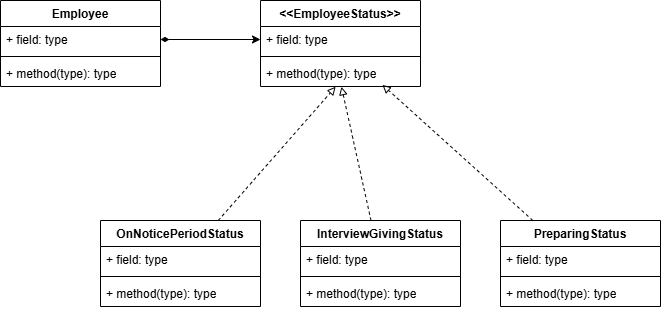

The diagram above was exported from draw.io. Its source (the exported page's mxGraphModel, read from the mxfile embedded in the PNG):
<mxGraphModel dx="1162" dy="684" grid="1" gridSize="10" guides="1" tooltips="1" connect="1" arrows="1" fold="1" page="1" pageScale="1" pageWidth="850" pageHeight="1100" math="0" shadow="0">
  <root>
    <mxCell id="0" />
    <mxCell id="1" parent="0" />
    <mxCell id="bSEBAsfJsvSUDBxyr274-1" value="Employee" style="swimlane;fontStyle=1;align=center;verticalAlign=top;childLayout=stackLayout;horizontal=1;startSize=26;horizontalStack=0;resizeParent=1;resizeParentMax=0;resizeLast=0;collapsible=1;marginBottom=0;whiteSpace=wrap;html=1;" vertex="1" parent="1">
      <mxGeometry x="130" y="70" width="160" height="86" as="geometry" />
    </mxCell>
    <mxCell id="bSEBAsfJsvSUDBxyr274-2" value="+ field: type" style="text;strokeColor=none;fillColor=none;align=left;verticalAlign=top;spacingLeft=4;spacingRight=4;overflow=hidden;rotatable=0;points=[[0,0.5],[1,0.5]];portConstraint=eastwest;whiteSpace=wrap;html=1;" vertex="1" parent="bSEBAsfJsvSUDBxyr274-1">
      <mxGeometry y="26" width="160" height="26" as="geometry" />
    </mxCell>
    <mxCell id="bSEBAsfJsvSUDBxyr274-3" value="" style="line;strokeWidth=1;fillColor=none;align=left;verticalAlign=middle;spacingTop=-1;spacingLeft=3;spacingRight=3;rotatable=0;labelPosition=right;points=[];portConstraint=eastwest;strokeColor=inherit;" vertex="1" parent="bSEBAsfJsvSUDBxyr274-1">
      <mxGeometry y="52" width="160" height="8" as="geometry" />
    </mxCell>
    <mxCell id="bSEBAsfJsvSUDBxyr274-4" value="+ method(type): type" style="text;strokeColor=none;fillColor=none;align=left;verticalAlign=top;spacingLeft=4;spacingRight=4;overflow=hidden;rotatable=0;points=[[0,0.5],[1,0.5]];portConstraint=eastwest;whiteSpace=wrap;html=1;" vertex="1" parent="bSEBAsfJsvSUDBxyr274-1">
      <mxGeometry y="60" width="160" height="26" as="geometry" />
    </mxCell>
    <mxCell id="bSEBAsfJsvSUDBxyr274-5" value="&amp;lt;&amp;lt;EmployeeStatus&amp;gt;&amp;gt;" style="swimlane;fontStyle=1;align=center;verticalAlign=top;childLayout=stackLayout;horizontal=1;startSize=26;horizontalStack=0;resizeParent=1;resizeParentMax=0;resizeLast=0;collapsible=1;marginBottom=0;whiteSpace=wrap;html=1;" vertex="1" parent="1">
      <mxGeometry x="390" y="70" width="160" height="86" as="geometry" />
    </mxCell>
    <mxCell id="bSEBAsfJsvSUDBxyr274-6" value="+ field: type" style="text;strokeColor=none;fillColor=none;align=left;verticalAlign=top;spacingLeft=4;spacingRight=4;overflow=hidden;rotatable=0;points=[[0,0.5],[1,0.5]];portConstraint=eastwest;whiteSpace=wrap;html=1;" vertex="1" parent="bSEBAsfJsvSUDBxyr274-5">
      <mxGeometry y="26" width="160" height="26" as="geometry" />
    </mxCell>
    <mxCell id="bSEBAsfJsvSUDBxyr274-7" value="" style="line;strokeWidth=1;fillColor=none;align=left;verticalAlign=middle;spacingTop=-1;spacingLeft=3;spacingRight=3;rotatable=0;labelPosition=right;points=[];portConstraint=eastwest;strokeColor=inherit;" vertex="1" parent="bSEBAsfJsvSUDBxyr274-5">
      <mxGeometry y="52" width="160" height="8" as="geometry" />
    </mxCell>
    <mxCell id="bSEBAsfJsvSUDBxyr274-8" value="+ method(type): type" style="text;strokeColor=none;fillColor=none;align=left;verticalAlign=top;spacingLeft=4;spacingRight=4;overflow=hidden;rotatable=0;points=[[0,0.5],[1,0.5]];portConstraint=eastwest;whiteSpace=wrap;html=1;" vertex="1" parent="bSEBAsfJsvSUDBxyr274-5">
      <mxGeometry y="60" width="160" height="26" as="geometry" />
    </mxCell>
    <mxCell id="bSEBAsfJsvSUDBxyr274-9" value="PreparingStatus" style="swimlane;fontStyle=1;align=center;verticalAlign=top;childLayout=stackLayout;horizontal=1;startSize=26;horizontalStack=0;resizeParent=1;resizeParentMax=0;resizeLast=0;collapsible=1;marginBottom=0;whiteSpace=wrap;html=1;" vertex="1" parent="1">
      <mxGeometry x="630" y="290" width="160" height="86" as="geometry" />
    </mxCell>
    <mxCell id="bSEBAsfJsvSUDBxyr274-10" value="+ field: type" style="text;strokeColor=none;fillColor=none;align=left;verticalAlign=top;spacingLeft=4;spacingRight=4;overflow=hidden;rotatable=0;points=[[0,0.5],[1,0.5]];portConstraint=eastwest;whiteSpace=wrap;html=1;" vertex="1" parent="bSEBAsfJsvSUDBxyr274-9">
      <mxGeometry y="26" width="160" height="26" as="geometry" />
    </mxCell>
    <mxCell id="bSEBAsfJsvSUDBxyr274-11" value="" style="line;strokeWidth=1;fillColor=none;align=left;verticalAlign=middle;spacingTop=-1;spacingLeft=3;spacingRight=3;rotatable=0;labelPosition=right;points=[];portConstraint=eastwest;strokeColor=inherit;" vertex="1" parent="bSEBAsfJsvSUDBxyr274-9">
      <mxGeometry y="52" width="160" height="8" as="geometry" />
    </mxCell>
    <mxCell id="bSEBAsfJsvSUDBxyr274-12" value="+ method(type): type" style="text;strokeColor=none;fillColor=none;align=left;verticalAlign=top;spacingLeft=4;spacingRight=4;overflow=hidden;rotatable=0;points=[[0,0.5],[1,0.5]];portConstraint=eastwest;whiteSpace=wrap;html=1;" vertex="1" parent="bSEBAsfJsvSUDBxyr274-9">
      <mxGeometry y="60" width="160" height="26" as="geometry" />
    </mxCell>
    <mxCell id="bSEBAsfJsvSUDBxyr274-13" value="InterviewGivingStatus" style="swimlane;fontStyle=1;align=center;verticalAlign=top;childLayout=stackLayout;horizontal=1;startSize=26;horizontalStack=0;resizeParent=1;resizeParentMax=0;resizeLast=0;collapsible=1;marginBottom=0;whiteSpace=wrap;html=1;" vertex="1" parent="1">
      <mxGeometry x="430" y="290" width="160" height="86" as="geometry" />
    </mxCell>
    <mxCell id="bSEBAsfJsvSUDBxyr274-14" value="+ field: type" style="text;strokeColor=none;fillColor=none;align=left;verticalAlign=top;spacingLeft=4;spacingRight=4;overflow=hidden;rotatable=0;points=[[0,0.5],[1,0.5]];portConstraint=eastwest;whiteSpace=wrap;html=1;" vertex="1" parent="bSEBAsfJsvSUDBxyr274-13">
      <mxGeometry y="26" width="160" height="26" as="geometry" />
    </mxCell>
    <mxCell id="bSEBAsfJsvSUDBxyr274-15" value="" style="line;strokeWidth=1;fillColor=none;align=left;verticalAlign=middle;spacingTop=-1;spacingLeft=3;spacingRight=3;rotatable=0;labelPosition=right;points=[];portConstraint=eastwest;strokeColor=inherit;" vertex="1" parent="bSEBAsfJsvSUDBxyr274-13">
      <mxGeometry y="52" width="160" height="8" as="geometry" />
    </mxCell>
    <mxCell id="bSEBAsfJsvSUDBxyr274-16" value="+ method(type): type" style="text;strokeColor=none;fillColor=none;align=left;verticalAlign=top;spacingLeft=4;spacingRight=4;overflow=hidden;rotatable=0;points=[[0,0.5],[1,0.5]];portConstraint=eastwest;whiteSpace=wrap;html=1;" vertex="1" parent="bSEBAsfJsvSUDBxyr274-13">
      <mxGeometry y="60" width="160" height="26" as="geometry" />
    </mxCell>
    <mxCell id="bSEBAsfJsvSUDBxyr274-17" value="OnNoticePeriodStatus" style="swimlane;fontStyle=1;align=center;verticalAlign=top;childLayout=stackLayout;horizontal=1;startSize=26;horizontalStack=0;resizeParent=1;resizeParentMax=0;resizeLast=0;collapsible=1;marginBottom=0;whiteSpace=wrap;html=1;" vertex="1" parent="1">
      <mxGeometry x="230" y="290" width="160" height="86" as="geometry" />
    </mxCell>
    <mxCell id="bSEBAsfJsvSUDBxyr274-18" value="+ field: type" style="text;strokeColor=none;fillColor=none;align=left;verticalAlign=top;spacingLeft=4;spacingRight=4;overflow=hidden;rotatable=0;points=[[0,0.5],[1,0.5]];portConstraint=eastwest;whiteSpace=wrap;html=1;" vertex="1" parent="bSEBAsfJsvSUDBxyr274-17">
      <mxGeometry y="26" width="160" height="26" as="geometry" />
    </mxCell>
    <mxCell id="bSEBAsfJsvSUDBxyr274-19" value="" style="line;strokeWidth=1;fillColor=none;align=left;verticalAlign=middle;spacingTop=-1;spacingLeft=3;spacingRight=3;rotatable=0;labelPosition=right;points=[];portConstraint=eastwest;strokeColor=inherit;" vertex="1" parent="bSEBAsfJsvSUDBxyr274-17">
      <mxGeometry y="52" width="160" height="8" as="geometry" />
    </mxCell>
    <mxCell id="bSEBAsfJsvSUDBxyr274-20" value="+ method(type): type" style="text;strokeColor=none;fillColor=none;align=left;verticalAlign=top;spacingLeft=4;spacingRight=4;overflow=hidden;rotatable=0;points=[[0,0.5],[1,0.5]];portConstraint=eastwest;whiteSpace=wrap;html=1;" vertex="1" parent="bSEBAsfJsvSUDBxyr274-17">
      <mxGeometry y="60" width="160" height="26" as="geometry" />
    </mxCell>
    <mxCell id="bSEBAsfJsvSUDBxyr274-21" style="rounded=0;orthogonalLoop=1;jettySize=auto;html=1;entryX=0.47;entryY=1.009;entryDx=0;entryDy=0;entryPerimeter=0;dashed=1;endArrow=block;endFill=0;" edge="1" parent="1" source="bSEBAsfJsvSUDBxyr274-17" target="bSEBAsfJsvSUDBxyr274-8">
      <mxGeometry relative="1" as="geometry" />
    </mxCell>
    <mxCell id="bSEBAsfJsvSUDBxyr274-23" style="rounded=0;orthogonalLoop=1;jettySize=auto;html=1;entryX=0.506;entryY=1.009;entryDx=0;entryDy=0;entryPerimeter=0;dashed=1;endArrow=block;endFill=0;" edge="1" parent="1" source="bSEBAsfJsvSUDBxyr274-13" target="bSEBAsfJsvSUDBxyr274-8">
      <mxGeometry relative="1" as="geometry" />
    </mxCell>
    <mxCell id="bSEBAsfJsvSUDBxyr274-24" style="rounded=0;orthogonalLoop=1;jettySize=auto;html=1;entryX=0.762;entryY=0.936;entryDx=0;entryDy=0;entryPerimeter=0;dashed=1;endArrow=block;endFill=0;" edge="1" parent="1" source="bSEBAsfJsvSUDBxyr274-9" target="bSEBAsfJsvSUDBxyr274-8">
      <mxGeometry relative="1" as="geometry" />
    </mxCell>
    <mxCell id="bSEBAsfJsvSUDBxyr274-25" style="edgeStyle=orthogonalEdgeStyle;rounded=0;orthogonalLoop=1;jettySize=auto;html=1;exitX=0;exitY=0.5;exitDx=0;exitDy=0;entryX=1;entryY=0.5;entryDx=0;entryDy=0;endArrow=diamondThin;endFill=1;startArrow=classic;startFill=1;" edge="1" parent="1" source="bSEBAsfJsvSUDBxyr274-6" target="bSEBAsfJsvSUDBxyr274-2">
      <mxGeometry relative="1" as="geometry" />
    </mxCell>
  </root>
</mxGraphModel>